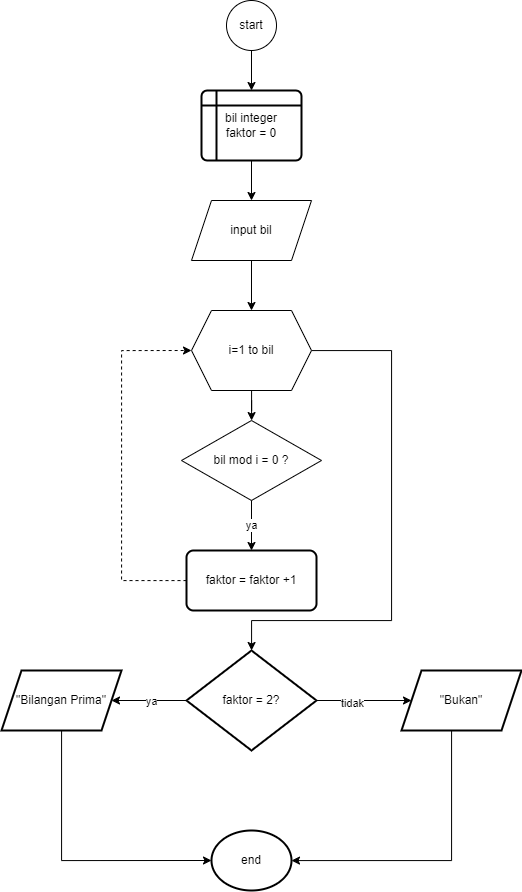

The diagram above was exported from draw.io. Its source (the exported page's mxGraphModel, read from the mxfile embedded in the PNG):
<mxGraphModel dx="1615" dy="977" grid="1" gridSize="10" guides="1" tooltips="1" connect="1" arrows="1" fold="1" page="1" pageScale="1" pageWidth="850" pageHeight="1100" math="0" shadow="0">
  <root>
    <mxCell id="0" />
    <mxCell id="1" parent="0" />
    <mxCell id="1g3fn1YggDjCMBsouPdk-2" value="" style="edgeStyle=orthogonalEdgeStyle;rounded=0;orthogonalLoop=1;jettySize=auto;html=1;" edge="1" parent="1" source="mPFY42rYtP3sFCKGT8-K-2" target="1g3fn1YggDjCMBsouPdk-1">
      <mxGeometry relative="1" as="geometry" />
    </mxCell>
    <mxCell id="mPFY42rYtP3sFCKGT8-K-2" value="start" style="ellipse;whiteSpace=wrap;html=1;" parent="1" vertex="1">
      <mxGeometry x="385" y="40" width="50" height="50" as="geometry" />
    </mxCell>
    <mxCell id="1g3fn1YggDjCMBsouPdk-4" value="" style="edgeStyle=orthogonalEdgeStyle;rounded=0;orthogonalLoop=1;jettySize=auto;html=1;" edge="1" parent="1" source="mPFY42rYtP3sFCKGT8-K-4" target="mPFY42rYtP3sFCKGT8-K-5">
      <mxGeometry relative="1" as="geometry" />
    </mxCell>
    <mxCell id="mPFY42rYtP3sFCKGT8-K-4" value="input bil" style="shape=parallelogram;perimeter=parallelogramPerimeter;whiteSpace=wrap;html=1;fixedSize=1;" parent="1" vertex="1">
      <mxGeometry x="350" y="240" width="120" height="60" as="geometry" />
    </mxCell>
    <mxCell id="1g3fn1YggDjCMBsouPdk-5" value="" style="edgeStyle=orthogonalEdgeStyle;rounded=0;orthogonalLoop=1;jettySize=auto;html=1;" edge="1" parent="1" source="mPFY42rYtP3sFCKGT8-K-5" target="mPFY42rYtP3sFCKGT8-K-23">
      <mxGeometry relative="1" as="geometry" />
    </mxCell>
    <mxCell id="1g3fn1YggDjCMBsouPdk-17" value="" style="edgeStyle=orthogonalEdgeStyle;rounded=0;orthogonalLoop=1;jettySize=auto;html=1;" edge="1" parent="1" source="mPFY42rYtP3sFCKGT8-K-5" target="1g3fn1YggDjCMBsouPdk-16">
      <mxGeometry relative="1" as="geometry">
        <Array as="points">
          <mxPoint x="550" y="390" />
          <mxPoint x="550" y="660" />
          <mxPoint x="410" y="660" />
        </Array>
      </mxGeometry>
    </mxCell>
    <mxCell id="mPFY42rYtP3sFCKGT8-K-5" value="i=1 to bil" style="shape=hexagon;perimeter=hexagonPerimeter2;whiteSpace=wrap;html=1;fixedSize=1;size=20;" parent="1" vertex="1">
      <mxGeometry x="350" y="350" width="120" height="80" as="geometry" />
    </mxCell>
    <mxCell id="mPFY42rYtP3sFCKGT8-K-26" value="ya" style="edgeStyle=orthogonalEdgeStyle;rounded=0;orthogonalLoop=1;jettySize=auto;html=1;" parent="1" source="mPFY42rYtP3sFCKGT8-K-23" edge="1" target="1g3fn1YggDjCMBsouPdk-10">
      <mxGeometry relative="1" as="geometry">
        <mxPoint x="570" y="520" as="targetPoint" />
      </mxGeometry>
    </mxCell>
    <mxCell id="mPFY42rYtP3sFCKGT8-K-23" value="bil mod i = 0 ?" style="rhombus;whiteSpace=wrap;html=1;" parent="1" vertex="1">
      <mxGeometry x="340" y="460" width="140" height="80" as="geometry" />
    </mxCell>
    <mxCell id="1g3fn1YggDjCMBsouPdk-3" value="" style="edgeStyle=orthogonalEdgeStyle;rounded=0;orthogonalLoop=1;jettySize=auto;html=1;" edge="1" parent="1" source="1g3fn1YggDjCMBsouPdk-1" target="mPFY42rYtP3sFCKGT8-K-4">
      <mxGeometry relative="1" as="geometry" />
    </mxCell>
    <mxCell id="1g3fn1YggDjCMBsouPdk-1" value="bil integer&lt;br&gt;faktor = 0" style="shape=internalStorage;whiteSpace=wrap;html=1;dx=15;dy=15;rounded=1;arcSize=8;strokeWidth=2;" vertex="1" parent="1">
      <mxGeometry x="360" y="130" width="100" height="70" as="geometry" />
    </mxCell>
    <mxCell id="1g3fn1YggDjCMBsouPdk-11" style="edgeStyle=orthogonalEdgeStyle;rounded=0;orthogonalLoop=1;jettySize=auto;html=1;entryX=0;entryY=0.5;entryDx=0;entryDy=0;dashed=1;" edge="1" parent="1" source="1g3fn1YggDjCMBsouPdk-10" target="mPFY42rYtP3sFCKGT8-K-5">
      <mxGeometry relative="1" as="geometry">
        <Array as="points">
          <mxPoint x="280" y="620" />
          <mxPoint x="280" y="390" />
        </Array>
      </mxGeometry>
    </mxCell>
    <mxCell id="1g3fn1YggDjCMBsouPdk-10" value="faktor = faktor +1" style="rounded=1;whiteSpace=wrap;html=1;absoluteArcSize=1;arcSize=14;strokeWidth=2;" vertex="1" parent="1">
      <mxGeometry x="345" y="590" width="130" height="60" as="geometry" />
    </mxCell>
    <mxCell id="1g3fn1YggDjCMBsouPdk-19" value="" style="edgeStyle=orthogonalEdgeStyle;rounded=0;orthogonalLoop=1;jettySize=auto;html=1;" edge="1" parent="1" source="1g3fn1YggDjCMBsouPdk-16" target="1g3fn1YggDjCMBsouPdk-18">
      <mxGeometry relative="1" as="geometry" />
    </mxCell>
    <mxCell id="1g3fn1YggDjCMBsouPdk-20" value="ya" style="edgeLabel;html=1;align=center;verticalAlign=middle;resizable=0;points=[];" vertex="1" connectable="0" parent="1g3fn1YggDjCMBsouPdk-19">
      <mxGeometry x="-0.048" relative="1" as="geometry">
        <mxPoint as="offset" />
      </mxGeometry>
    </mxCell>
    <mxCell id="1g3fn1YggDjCMBsouPdk-22" value="" style="edgeStyle=orthogonalEdgeStyle;rounded=0;orthogonalLoop=1;jettySize=auto;html=1;" edge="1" parent="1" source="1g3fn1YggDjCMBsouPdk-16" target="1g3fn1YggDjCMBsouPdk-21">
      <mxGeometry relative="1" as="geometry" />
    </mxCell>
    <mxCell id="1g3fn1YggDjCMBsouPdk-23" value="tidak" style="edgeLabel;html=1;align=center;verticalAlign=middle;resizable=0;points=[];" vertex="1" connectable="0" parent="1g3fn1YggDjCMBsouPdk-22">
      <mxGeometry x="-0.2674" y="-2" relative="1" as="geometry">
        <mxPoint as="offset" />
      </mxGeometry>
    </mxCell>
    <mxCell id="1g3fn1YggDjCMBsouPdk-16" value="faktor = 2?" style="strokeWidth=2;html=1;shape=mxgraph.flowchart.decision;whiteSpace=wrap;" vertex="1" parent="1">
      <mxGeometry x="345" y="690" width="130" height="100" as="geometry" />
    </mxCell>
    <mxCell id="1g3fn1YggDjCMBsouPdk-26" style="edgeStyle=orthogonalEdgeStyle;rounded=0;orthogonalLoop=1;jettySize=auto;html=1;entryX=0;entryY=0.5;entryDx=0;entryDy=0;" edge="1" parent="1" source="1g3fn1YggDjCMBsouPdk-18" target="1g3fn1YggDjCMBsouPdk-24">
      <mxGeometry relative="1" as="geometry">
        <Array as="points">
          <mxPoint x="220" y="900" />
        </Array>
      </mxGeometry>
    </mxCell>
    <mxCell id="1g3fn1YggDjCMBsouPdk-18" value="&quot;Bilangan Prima&quot;" style="shape=parallelogram;perimeter=parallelogramPerimeter;whiteSpace=wrap;html=1;fixedSize=1;strokeWidth=2;" vertex="1" parent="1">
      <mxGeometry x="160" y="710" width="120" height="60" as="geometry" />
    </mxCell>
    <mxCell id="1g3fn1YggDjCMBsouPdk-25" value="" style="edgeStyle=orthogonalEdgeStyle;rounded=0;orthogonalLoop=1;jettySize=auto;html=1;" edge="1" parent="1" source="1g3fn1YggDjCMBsouPdk-21" target="1g3fn1YggDjCMBsouPdk-24">
      <mxGeometry relative="1" as="geometry">
        <Array as="points">
          <mxPoint x="610" y="900" />
        </Array>
      </mxGeometry>
    </mxCell>
    <mxCell id="1g3fn1YggDjCMBsouPdk-21" value="&quot;Bukan&quot;" style="shape=parallelogram;perimeter=parallelogramPerimeter;whiteSpace=wrap;html=1;fixedSize=1;strokeWidth=2;" vertex="1" parent="1">
      <mxGeometry x="560" y="710" width="120" height="60" as="geometry" />
    </mxCell>
    <mxCell id="1g3fn1YggDjCMBsouPdk-24" value="end" style="ellipse;whiteSpace=wrap;html=1;strokeWidth=2;" vertex="1" parent="1">
      <mxGeometry x="370" y="870" width="80" height="60" as="geometry" />
    </mxCell>
  </root>
</mxGraphModel>